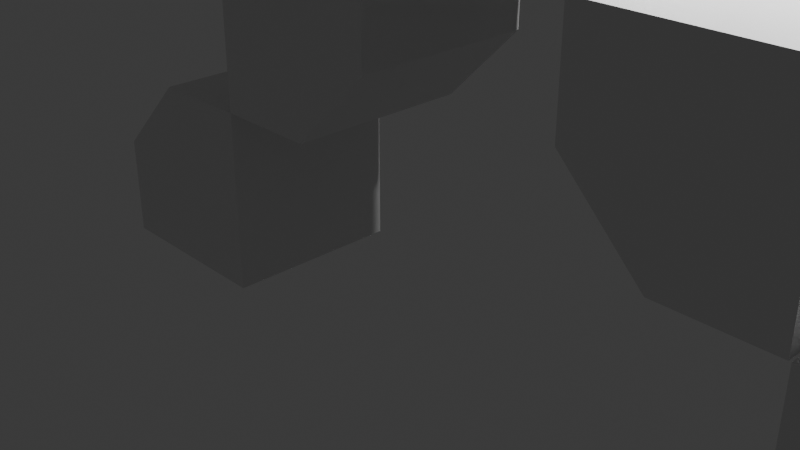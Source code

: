 # Source: uhrimov_pz2.blend  (saved by Blender 4.0.36; exported with 4.5.12 LTS)
import bpy
from mathutils import Matrix  # noqa: F401  (used for matrix-valued properties, if any)

bpy.ops.wm.read_factory_settings(use_empty=True)
scene = bpy.context.scene
scene.name = 'Scene'

# ---- collections
col_collection = bpy.data.collections.new('Collection'); scene.collection.children.link(col_collection)

# ---- materials (node trees are filled in below, after node groups)
mat_material = bpy.data.materials.new('Material')
mat_material.alpha_threshold = 0.0
mat_material.use_transparent_shadow = False
mat_material.roughness = 0.5
mat_material.line_color = (0.0, 0.0, 0.0, 1.0)

# ---- material node trees
mat_material.use_nodes = True; mat_material.node_tree.nodes.clear()
_N = mat_material.node_tree.nodes; _L = mat_material.node_tree.links
n0 = _N.new('ShaderNodeOutputMaterial'); n0.name = 'Material Output'; n0.location = (300, 300)
n1 = _N.new('ShaderNodeBsdfPrincipled'); n1.name = 'Principled BSDF'; n1.location = (10, 300)
n1.inputs[3].default_value = 1.45
_L.new(n1.outputs[0], n0.inputs[0])
n0.is_active_output = True

# ---- world
world_world = bpy.data.worlds.new('World'); scene.world = world_world
world_world.use_nodes = True; world_world.node_tree.nodes.clear()
_N = world_world.node_tree.nodes; _L = world_world.node_tree.links
n0 = _N.new('ShaderNodeOutputWorld'); n0.name = 'World Output'; n0.location = (300, 300)
n1 = _N.new('ShaderNodeBackground'); n1.name = 'Background'; n1.location = (10, 300)
n1.inputs[0].default_value = (0.05088, 0.05088, 0.05088, 1.0)
_L.new(n1.outputs[0], n0.inputs[0])
n0.is_active_output = True
world_world.color = (0.05088, 0.05088, 0.05088)
world_world.use_sun_shadow = False
world_world.sun_shadow_jitter_overblur = 0.0

# ---- cameras
cam_camera = bpy.data.cameras.new('Camera')
cam_camera.clip_end = 100.0
cam_camera.ortho_scale = 7.314

# ---- lights
light_light = bpy.data.lights.new('Light', 'POINT')
light_light.transmission_factor = 0.0
light_light.use_soft_falloff = False
light_light.energy = 1000.0
light_light.shadow_soft_size = 0.1
light_light.shadow_maximum_resolution = 0.006
light_light.use_absolute_resolution = True

# ---- meshes
me_cube_001 = bpy.data.meshes.new('Cube.001')
me_cube_001.from_pydata([(-1.0, -1.0, 1.0), (-1.0, 1.0, 1.0), (1.0, -1.0, -1.0), (1.0, -1.0, 1.0), (1.0, 1.0, -1.0), (1.0, 1.0, 1.0), (-1.056, 1.0, 1.008), (-1.056, -1.0, 1.008), (-3.056, 1.0, 1.008), (-3.056, -1.0, 1.008), (1.024, -1.0, -3.0), (1.024, -1.0, -0.9998), (1.024, 1.0, -3.0), (1.024, 1.0, -0.9998), (3.024, -1.0, -3.0), (3.024, 1.0, -3.0), (-5.103, -1.0, -0.9882), (-5.103, -1.0, 1.012), (-5.103, 1.0, -0.9882), (-5.103, 1.0, 1.012), (-3.103, -1.0, 1.012), (-3.103, 1.0, 1.012), (-7.099, -1.0, -2.997), (-7.099, 1.0, -2.997), (-5.099, -1.0, -2.997), (-5.099, -1.0, -0.9967), (-5.099, 1.0, -2.997), (-5.099, 1.0, -0.9967), (-1.0, -1.0, -0.1165), (-0.1165, -1.0, -1.0), (-0.1165, 1.0, -1.0), (-1.0, 1.0, -0.1165), (-1.94, 0.1165, 3.008), (-1.056, 1.0, 2.124), (-1.94, -0.1165, 3.008), (-1.056, -1.0, 2.124), (-2.173, 0.1165, 3.008), (-3.056, 1.0, 2.124), (-2.173, -0.1165, 3.008), (-3.056, -1.0, 2.124), (3.024, -1.0, -1.883), (2.14, -1.0, -0.9998), (2.14, 1.0, -0.9998), (3.024, 1.0, -1.883), (-3.986, -1.0, -0.9882), (-3.103, -1.0, -0.1047), (-3.103, 1.0, -0.1047), (-3.986, 1.0, -0.9882), (-6.215, -1.0, -0.9967), (-7.099, -1.0, -1.88), (-7.099, 1.0, -1.88), (-6.215, 1.0, -0.9967)], [], [(2, 3, 0, 28, 29), (8, 37, 33, 6), (4, 5, 3, 2), (30, 31, 1, 5, 4), (28, 0, 1, 31), (5, 1, 0, 3), (7, 35, 39, 9), (9, 39, 37, 8), (42, 13, 11, 41), (8, 6, 7, 9), (32, 36, 38, 34), (6, 33, 35, 7), (10, 11, 13, 12), (18, 47, 44, 16), (14, 40, 41, 11, 10), (12, 13, 42, 43, 15), (12, 15, 14, 10), (15, 43, 40, 14), (16, 17, 19, 18), (24, 25, 48, 49, 22), (44, 45, 20, 17, 16), (18, 19, 21, 46, 47), (46, 21, 20, 45), (21, 19, 17, 20), (27, 51, 48, 25), (26, 27, 25, 24), (22, 49, 50, 23), (23, 26, 24, 22), (23, 50, 51, 27, 26), (30, 29, 28, 31), (34, 38, 39, 35), (32, 34, 35, 33), (38, 36, 37, 39), (36, 32, 33, 37), (42, 41, 40, 43), (44, 47, 46, 45), (48, 51, 50, 49), (30, 4, 2, 29)])
_uv = me_cube_001.uv_layers.new(name='UVMap')
_uv.uv.foreach_set('vector', [0.375, 0.75, 0.625, 0.75, 0.625, 1.0, 0.4854, 1.0, 0.375, 0.8896, 0.375, 0.25, 0.5146, 0.25, 0.5146, 0.5, 0.375, 0.5, 0.375, 0.5, 0.625, 0.5, 0.625, 0.75, 0.375, 0.75, 0.375, 0.3604, 0.4854, 0.25, 0.625, 0.25, 0.625, 0.5, 0.375, 0.5, 0.4854, 0.0, 0.625, 0.0, 0.625, 0.25, 0.4854, 0.25, 0.625, 0.5, 0.875, 0.5, 0.875, 0.75, 0.625, 0.75, 0.375, 0.75, 0.5146, 0.75, 0.5146, 1.0, 0.375, 1.0, 0.375, 0.0, 0.5146, 0.0, 0.5146, 0.25, 0.375, 0.25, 0.7354, 0.5, 0.875, 0.5, 0.875, 0.75, 0.7354, 0.75, 0.125, 0.5, 0.375, 0.5, 0.375, 0.75, 0.125, 0.75, 0.7354, 0.6104, 0.7646, 0.6104, 0.7646, 0.6396, 0.7354, 0.6396, 0.375, 0.5, 0.5146, 0.5, 0.5146, 0.75, 0.375, 0.75, 0.375, 0.0, 0.625, 0.0, 0.625, 0.25, 0.375, 0.25, 0.125, 0.5, 0.2646, 0.5, 0.2646, 0.75, 0.125, 0.75, 0.375, 0.75, 0.5146, 0.75, 0.625, 0.8604, 0.625, 1.0, 0.375, 1.0, 0.375, 0.25, 0.625, 0.25, 0.625, 0.3896, 0.5146, 0.5, 0.375, 0.5, 0.125, 0.5, 0.375, 0.5, 0.375, 0.75, 0.125, 0.75, 0.375, 0.5, 0.5146, 0.5, 0.5146, 0.75, 0.375, 0.75, 0.375, 0.0, 0.625, 0.0, 0.625, 0.25, 0.375, 0.25, 0.375, 0.75, 0.625, 0.75, 0.625, 0.8896, 0.5146, 1.0, 0.375, 1.0, 0.375, 0.8604, 0.4854, 0.75, 0.625, 0.75, 0.625, 1.0, 0.375, 1.0, 0.375, 0.25, 0.625, 0.25, 0.625, 0.5, 0.4854, 0.5, 0.375, 0.3896, 0.4854, 0.5, 0.625, 0.5, 0.625, 0.75, 0.4854, 0.75, 0.625, 0.5, 0.875, 0.5, 0.875, 0.75, 0.625, 0.75, 0.625, 0.5, 0.7646, 0.5, 0.7646, 0.75, 0.625, 0.75, 0.375, 0.5, 0.625, 0.5, 0.625, 0.75, 0.375, 0.75, 0.375, 0.0, 0.5146, 0.0, 0.5146, 0.25, 0.375, 0.25, 0.125, 0.5, 0.375, 0.5, 0.375, 0.75, 0.125, 0.75, 0.375, 0.25, 0.5146, 0.25, 0.625, 0.3604, 0.625, 0.5, 0.375, 0.5, 0.2354, 0.5, 0.2354, 0.75, 0.125, 0.75, 0.125, 0.5, 0.7354, 0.6396, 0.7646, 0.6396, 0.875, 0.75, 0.625, 0.75, 0.7354, 0.6104, 0.7354, 0.6396, 0.5146, 0.75, 0.5146, 0.5, 0.7646, 0.6396, 0.7646, 0.6104, 0.875, 0.5, 0.875, 0.75, 0.7646, 0.6104, 0.7354, 0.6104, 0.625, 0.5, 0.875, 0.5, 0.7354, 0.5, 0.7354, 0.75, 0.5146, 0.75, 0.5146, 0.5, 0.2646, 0.75, 0.2646, 0.5, 0.4854, 0.5, 0.4854, 0.75, 0.625, 0.0, 0.625, 0.25, 0.5146, 0.25, 0.5146, 0.0, 0.2354, 0.5, 0.375, 0.5, 0.375, 0.75, 0.2354, 0.75])
me_cube_001.materials.append(mat_material)
me_cube_001.update()

# ---- objects
ob_light = bpy.data.objects.new('Light', light_light)
ob_camera = bpy.data.objects.new('Camera', cam_camera)
ob_cube_001 = bpy.data.objects.new('Cube.001', me_cube_001)

# ---- transforms, parenting, visibility, modifiers, constraints
ob_light.location = (2.39, 1.005, 5.904)
ob_light.rotation_euler = (0.6503, 0.05522, 1.866)
ob_light.lock_rotations_4d = False
ob_light.empty_display_type = 'ARROWS'
ob_light.color = (0.0, 0.0, 0.0, 0.0)
ob_light.lineart.crease_threshold = 0.0
ob_camera.location = (5.673, -6.926, 4.958)
ob_camera.rotation_euler = (1.109, 0.0, 0.8149)
ob_camera.lock_rotations_4d = False
ob_camera.empty_display_type = 'ARROWS'
ob_camera.color = (0.0, 0.0, 0.0, 0.0)
ob_camera.display_type = 'WIRE'
ob_camera.lineart.crease_threshold = 0.0
ob_cube_001.location = (2.02, 0.0, 2.0)

# ---- collection membership
col_collection.objects.link(ob_light)
col_collection.objects.link(ob_camera)
col_collection.objects.link(ob_cube_001)

# ---- scene / render settings (as saved in the file)
scene.camera = ob_camera
scene.frame_start = 1; scene.frame_end = 250; scene.frame_set(8)
scene.render.engine = 'BLENDER_EEVEE_NEXT'
scene.cycles.sampling_pattern = 'TABULATED_SOBOL'
bpy.context.view_layer.update()

